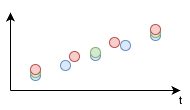

The diagram above was exported from draw.io. Its source (the exported page's mxGraphModel, read from the mxfile embedded in the PNG):
<mxGraphModel dx="414" dy="293" grid="1" gridSize="10" guides="1" tooltips="1" connect="1" arrows="1" fold="1" page="1" pageScale="1" pageWidth="827" pageHeight="1169" math="0" shadow="0">
  <root>
    <mxCell id="0" />
    <mxCell id="1" parent="0" />
    <mxCell id="2" value="" style="rounded=0;whiteSpace=wrap;html=1;strokeColor=none;" vertex="1" parent="1">
      <mxGeometry x="120" y="470" width="190" height="110" as="geometry" />
    </mxCell>
    <mxCell id="3" value="" style="endArrow=classic;html=1;rounded=0;" edge="1" parent="1">
      <mxGeometry width="50" height="50" relative="1" as="geometry">
        <mxPoint x="130" y="560" as="sourcePoint" />
        <mxPoint x="130" y="482" as="targetPoint" />
      </mxGeometry>
    </mxCell>
    <mxCell id="4" value="" style="ellipse;whiteSpace=wrap;html=1;aspect=fixed;fillColor=#dae8fc;strokeColor=#6c8ebf;" vertex="1" parent="1">
      <mxGeometry x="150" y="540" width="10" height="10" as="geometry" />
    </mxCell>
    <mxCell id="5" value="" style="endArrow=classic;html=1;rounded=0;" edge="1" parent="1">
      <mxGeometry width="50" height="50" relative="1" as="geometry">
        <mxPoint x="130" y="560" as="sourcePoint" />
        <mxPoint x="300" y="560" as="targetPoint" />
      </mxGeometry>
    </mxCell>
    <mxCell id="6" value="t" style="edgeLabel;html=1;align=center;verticalAlign=middle;resizable=0;points=[];" vertex="1" connectable="0" parent="5">
      <mxGeometry x="0.8471" y="-1" relative="1" as="geometry">
        <mxPoint x="13" y="9" as="offset" />
      </mxGeometry>
    </mxCell>
    <mxCell id="7" value="" style="ellipse;whiteSpace=wrap;html=1;aspect=fixed;fillColor=#dae8fc;strokeColor=#6c8ebf;" vertex="1" parent="1">
      <mxGeometry x="180" y="530" width="10" height="10" as="geometry" />
    </mxCell>
    <mxCell id="8" value="" style="ellipse;whiteSpace=wrap;html=1;aspect=fixed;fillColor=#dae8fc;strokeColor=#6c8ebf;" vertex="1" parent="1">
      <mxGeometry x="210" y="520" width="10" height="10" as="geometry" />
    </mxCell>
    <mxCell id="9" value="" style="ellipse;whiteSpace=wrap;html=1;aspect=fixed;fillColor=#dae8fc;strokeColor=#6c8ebf;" vertex="1" parent="1">
      <mxGeometry x="240" y="510" width="10" height="10" as="geometry" />
    </mxCell>
    <mxCell id="10" value="" style="ellipse;whiteSpace=wrap;html=1;aspect=fixed;fillColor=#dae8fc;strokeColor=#6c8ebf;" vertex="1" parent="1">
      <mxGeometry x="270" y="500" width="10" height="10" as="geometry" />
    </mxCell>
    <mxCell id="11" value="" style="ellipse;whiteSpace=wrap;html=1;aspect=fixed;fillColor=#d5e8d4;strokeColor=#82b366;" vertex="1" parent="1">
      <mxGeometry x="150" y="537" width="10" height="10" as="geometry" />
    </mxCell>
    <mxCell id="12" value="" style="ellipse;whiteSpace=wrap;html=1;aspect=fixed;fillColor=#d5e8d4;strokeColor=#82b366;" vertex="1" parent="1">
      <mxGeometry x="210" y="517" width="10" height="10" as="geometry" />
    </mxCell>
    <mxCell id="13" value="" style="ellipse;whiteSpace=wrap;html=1;aspect=fixed;fillColor=#d5e8d4;strokeColor=#82b366;" vertex="1" parent="1">
      <mxGeometry x="270" y="497" width="10" height="10" as="geometry" />
    </mxCell>
    <mxCell id="14" value="" style="ellipse;whiteSpace=wrap;html=1;aspect=fixed;fillColor=#f8cecc;strokeColor=#b85450;" vertex="1" parent="1">
      <mxGeometry x="150" y="534" width="10" height="10" as="geometry" />
    </mxCell>
    <mxCell id="15" value="" style="ellipse;whiteSpace=wrap;html=1;aspect=fixed;fillColor=#f8cecc;strokeColor=#b85450;" vertex="1" parent="1">
      <mxGeometry x="189" y="521" width="10" height="10" as="geometry" />
    </mxCell>
    <mxCell id="16" value="" style="ellipse;whiteSpace=wrap;html=1;aspect=fixed;fillColor=#f8cecc;strokeColor=#b85450;" vertex="1" parent="1">
      <mxGeometry x="229" y="507" width="10" height="10" as="geometry" />
    </mxCell>
    <mxCell id="17" value="" style="ellipse;whiteSpace=wrap;html=1;aspect=fixed;fillColor=#f8cecc;strokeColor=#b85450;" vertex="1" parent="1">
      <mxGeometry x="270" y="494" width="10" height="10" as="geometry" />
    </mxCell>
  </root>
</mxGraphModel>